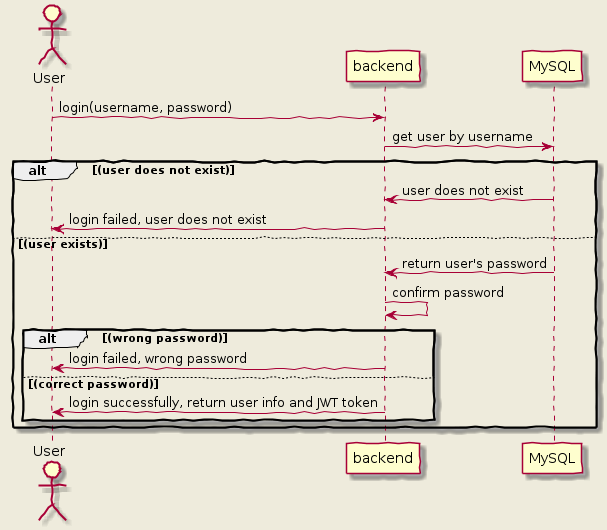

The diagram above was rendered by PlantUML. Its source (embedded in the PNG):
@startuml login
    skinparam backgroundColor #EEEBDC
    skinparam handwritten true
    actor User
    User -> "backend" : login(username, password)
    "backend" -> "MySQL" : get user by username
    alt (user does not exist)
    "MySQL" -> "backend" : user does not exist
    "backend" -> User : login failed, user does not exist
    else (user exists)
    "MySQL" -> "backend" : return user's password
    "backend" -> "backend" : confirm password
    alt (wrong password)
    "backend" -> User : login failed, wrong password
    else (correct password)
    "backend" -> User : login successfully, return user info and JWT token
    end
    end
@enduml